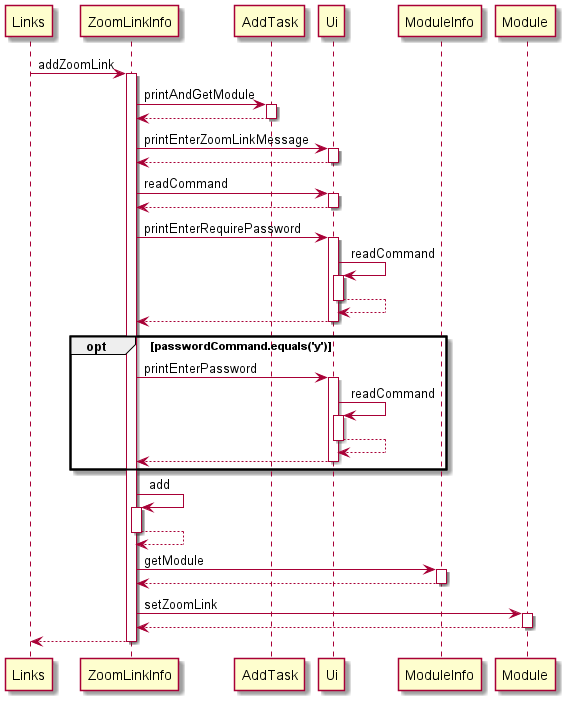

The diagram above was rendered by PlantUML. Its source (embedded in the PNG):
@startuml
participant Links
Links -> ZoomLinkInfo : addZoomLink
activate ZoomLinkInfo
ZoomLinkInfo -> AddTask : printAndGetModule
activate AddTask
AddTask --> ZoomLinkInfo
deactivate AddTask
ZoomLinkInfo -> Ui : printEnterZoomLinkMessage
activate Ui
Ui --> ZoomLinkInfo
deactivate Ui
ZoomLinkInfo -> Ui : readCommand
activate Ui
Ui --> ZoomLinkInfo
deactivate Ui
ZoomLinkInfo -> Ui : printEnterRequirePassword
activate Ui
Ui -> Ui : readCommand
activate Ui
Ui --> Ui
deactivate Ui
Ui --> ZoomLinkInfo
deactivate Ui

opt passwordCommand.equals('y')
ZoomLinkInfo -> Ui : printEnterPassword
activate Ui
Ui -> Ui : readCommand
activate Ui
Ui --> Ui
deactivate Ui
Ui --> ZoomLinkInfo
deactivate Ui
end

ZoomLinkInfo -> ZoomLinkInfo : add
activate ZoomLinkInfo
ZoomLinkInfo --> ZoomLinkInfo
deactivate ZoomLinkInfo
ZoomLinkInfo -> ModuleInfo : getModule
activate ModuleInfo
ModuleInfo --> ZoomLinkInfo
deactivate ModuleInfo
ZoomLinkInfo -> Module : setZoomLink
activate Module
Module --> ZoomLinkInfo
deactivate
return
@enduml